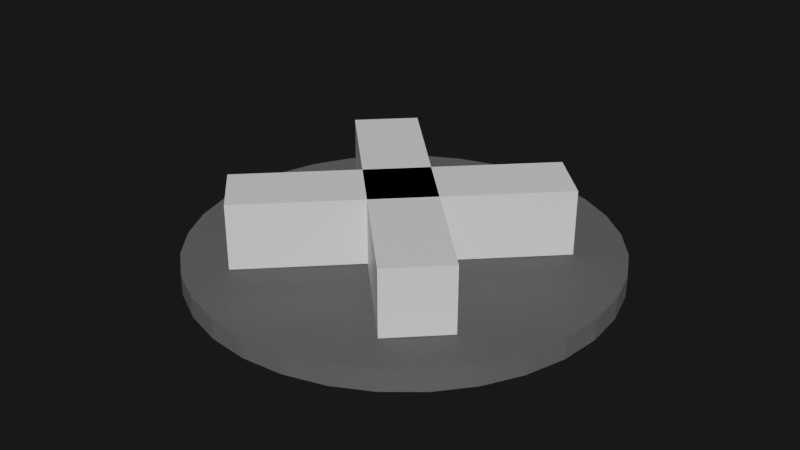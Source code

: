 # Source: X.blend  (saved by Blender 2.90.8; exported with 4.5.12 LTS)
import bpy
from mathutils import Matrix  # noqa: F401  (used for matrix-valued properties, if any)

bpy.ops.wm.read_factory_settings(use_empty=True)
scene = bpy.context.scene
scene.name = 'Scene'

# ---- collections
col_collection = bpy.data.collections.new('Collection'); scene.collection.children.link(col_collection)

# ---- materials (node trees are filled in below, after node groups)
mat_material_001 = bpy.data.materials.new('Material.001')
mat_material_001.use_transparent_shadow = False
mat_material_002 = bpy.data.materials.new('Material.002')
mat_material_002.use_transparent_shadow = False

# ---- material node trees
mat_material_001.use_nodes = True; mat_material_001.node_tree.nodes.clear()
_N = mat_material_001.node_tree.nodes; _L = mat_material_001.node_tree.links
n0 = _N.new('ShaderNodeBsdfPrincipled'); n0.name = 'Principled BSDF'; n0.location = (10, 300)
n0.distribution = 'GGX'
n0.subsurface_method = 'BURLEY'
n0.inputs[3].default_value = 1.45
n0.inputs[4].default_value = 0.1
n0.inputs[27].default_value = (0.07658, 0.07658, 0.07658, 1.0)
n0.inputs[28].default_value = 1.0
n1 = _N.new('ShaderNodeOutputMaterial'); n1.name = 'Material Output'; n1.location = (300, 300)
_L.new(n0.outputs[0], n1.inputs[0])
n1.is_active_output = True
mat_material_002.use_nodes = True; mat_material_002.node_tree.nodes.clear()
_N = mat_material_002.node_tree.nodes; _L = mat_material_002.node_tree.links
n0 = _N.new('ShaderNodeBsdfPrincipled'); n0.name = 'Principled BSDF'; n0.location = (10, 300)
n0.distribution = 'GGX'
n0.subsurface_method = 'BURLEY'
n0.inputs[3].default_value = 1.45
n0.inputs[27].default_value = (0.0, 0.0, 0.0, 1.0)
n0.inputs[28].default_value = 1.0
n1 = _N.new('ShaderNodeOutputMaterial'); n1.name = 'Material Output'; n1.location = (300, 300)
_L.new(n0.outputs[0], n1.inputs[0])
n1.is_active_output = True

# ---- world
world_world = bpy.data.worlds.new('World'); scene.world = world_world
world_world.use_nodes = True; world_world.node_tree.nodes.clear()
_N = world_world.node_tree.nodes; _L = world_world.node_tree.links
n0 = _N.new('ShaderNodeOutputWorld'); n0.name = 'World Output'; n0.location = (300, 300)
n1 = _N.new('ShaderNodeBackground'); n1.name = 'Background'; n1.location = (10, 300)
n1.inputs[0].default_value = (0.009018, 0.009018, 0.009018, 1.0)
_L.new(n1.outputs[0], n0.inputs[0])
n0.is_active_output = True
world_world.color = (0.05088, 0.05088, 0.05088)
world_world.use_sun_shadow = False
world_world.sun_shadow_jitter_overblur = 0.0

# ---- meshes
me_cylinder = bpy.data.meshes.new('Cylinder')
me_cylinder.from_pydata([(0.0, 1.0, -1.0), (0.0, 1.0, 1.0), (0.1951, 0.9808, -1.0), (0.1951, 0.9808, 1.0), (0.3827, 0.9239, -1.0), (0.3827, 0.9239, 1.0), (0.5556, 0.8315, -1.0), (0.5556, 0.8315, 1.0), (0.7071, 0.7071, -1.0), (0.7071, 0.7071, 1.0), (0.8315, 0.5556, -1.0), (0.8315, 0.5556, 1.0), (0.9239, 0.3827, -1.0), (0.9239, 0.3827, 1.0), (0.9808, 0.1951, -1.0), (0.9808, 0.1951, 1.0), (1.0, 7.55e-08, -1.0), (1.0, 7.55e-08, 1.0), (0.9808, -0.1951, -1.0), (0.9808, -0.1951, 1.0), (0.9239, -0.3827, -1.0), (0.9239, -0.3827, 1.0), (0.8315, -0.5556, -1.0), (0.8315, -0.5556, 1.0), (0.7071, -0.7071, -1.0), (0.7071, -0.7071, 1.0), (0.5556, -0.8315, -1.0), (0.5556, -0.8315, 1.0), (0.3827, -0.9239, -1.0), (0.3827, -0.9239, 1.0), (0.1951, -0.9808, -1.0), (0.1951, -0.9808, 1.0), (-3.258e-07, -1.0, -1.0), (-3.258e-07, -1.0, 1.0), (-0.1951, -0.9808, -1.0), (-0.1951, -0.9808, 1.0), (-0.3827, -0.9239, -1.0), (-0.3827, -0.9239, 1.0), (-0.5556, -0.8315, -1.0), (-0.5556, -0.8315, 1.0), (-0.7071, -0.7071, -1.0), (-0.7071, -0.7071, 1.0), (-0.8315, -0.5556, -1.0), (-0.8315, -0.5556, 1.0), (-0.9239, -0.3827, -1.0), (-0.9239, -0.3827, 1.0), (-0.9808, -0.1951, -1.0), (-0.9808, -0.1951, 1.0), (-1.0, 9.656e-07, -1.0), (-1.0, 9.656e-07, 1.0), (-0.9808, 0.1951, -1.0), (-0.9808, 0.1951, 1.0), (-0.9239, 0.3827, -1.0), (-0.9239, 0.3827, 1.0), (-0.8315, 0.5556, -1.0), (-0.8315, 0.5556, 1.0), (-0.7071, 0.7071, -1.0), (-0.7071, 0.7071, 1.0), (-0.5556, 0.8315, -1.0), (-0.5556, 0.8315, 1.0), (-0.3827, 0.9239, -1.0), (-0.3827, 0.9239, 1.0), (-0.1951, 0.9808, -1.0), (-0.1951, 0.9808, 1.0)], [], [(0, 1, 3, 2), (2, 3, 5, 4), (4, 5, 7, 6), (6, 7, 9, 8), (8, 9, 11, 10), (10, 11, 13, 12), (12, 13, 15, 14), (14, 15, 17, 16), (16, 17, 19, 18), (18, 19, 21, 20), (20, 21, 23, 22), (22, 23, 25, 24), (24, 25, 27, 26), (26, 27, 29, 28), (28, 29, 31, 30), (30, 31, 33, 32), (32, 33, 35, 34), (34, 35, 37, 36), (36, 37, 39, 38), (38, 39, 41, 40), (40, 41, 43, 42), (42, 43, 45, 44), (44, 45, 47, 46), (46, 47, 49, 48), (48, 49, 51, 50), (50, 51, 53, 52), (52, 53, 55, 54), (54, 55, 57, 56), (56, 57, 59, 58), (58, 59, 61, 60), (3, 1, 63, 61, 59, 57, 55, 53, 51, 49, 47, 45, 43, 41, 39, 37, 35, 33, 31, 29, 27, 25, 23, 21, 19, 17, 15, 13, 11, 9, 7, 5), (60, 61, 63, 62), (62, 63, 1, 0), (0, 2, 4, 6, 8, 10, 12, 14, 16, 18, 20, 22, 24, 26, 28, 30, 32, 34, 36, 38, 40, 42, 44, 46, 48, 50, 52, 54, 56, 58, 60, 62)])
_uv = me_cylinder.uv_layers.new(name='UVMap')
_uv.uv.foreach_set('vector', [1.0, 0.5, 1.0, 1.0, 0.9688, 1.0, 0.9688, 0.5, 0.9688, 0.5, 0.9688, 1.0, 0.9375, 1.0, 0.9375, 0.5, 0.9375, 0.5, 0.9375, 1.0, 0.9062, 1.0, 0.9062, 0.5, 0.9062, 0.5, 0.9062, 1.0, 0.875, 1.0, 0.875, 0.5, 0.875, 0.5, 0.875, 1.0, 0.8438, 1.0, 0.8438, 0.5, 0.8438, 0.5, 0.8438, 1.0, 0.8125, 1.0, 0.8125, 0.5, 0.8125, 0.5, 0.8125, 1.0, 0.7812, 1.0, 0.7812, 0.5, 0.7812, 0.5, 0.7812, 1.0, 0.75, 1.0, 0.75, 0.5, 0.75, 0.5, 0.75, 1.0, 0.7188, 1.0, 0.7188, 0.5, 0.7188, 0.5, 0.7188, 1.0, 0.6875, 1.0, 0.6875, 0.5, 0.6875, 0.5, 0.6875, 1.0, 0.6562, 1.0, 0.6562, 0.5, 0.6562, 0.5, 0.6562, 1.0, 0.625, 1.0, 0.625, 0.5, 0.625, 0.5, 0.625, 1.0, 0.5938, 1.0, 0.5938, 0.5, 0.5938, 0.5, 0.5938, 1.0, 0.5625, 1.0, 0.5625, 0.5, 0.5625, 0.5, 0.5625, 1.0, 0.5312, 1.0, 0.5312, 0.5, 0.5312, 0.5, 0.5312, 1.0, 0.5, 1.0, 0.5, 0.5, 0.5, 0.5, 0.5, 1.0, 0.4688, 1.0, 0.4688, 0.5, 0.4688, 0.5, 0.4688, 1.0, 0.4375, 1.0, 0.4375, 0.5, 0.4375, 0.5, 0.4375, 1.0, 0.4062, 1.0, 0.4062, 0.5, 0.4062, 0.5, 0.4062, 1.0, 0.375, 1.0, 0.375, 0.5, 0.375, 0.5, 0.375, 1.0, 0.3438, 1.0, 0.3438, 0.5, 0.3438, 0.5, 0.3438, 1.0, 0.3125, 1.0, 0.3125, 0.5, 0.3125, 0.5, 0.3125, 1.0, 0.2812, 1.0, 0.2812, 0.5, 0.2812, 0.5, 0.2812, 1.0, 0.25, 1.0, 0.25, 0.5, 0.25, 0.5, 0.25, 1.0, 0.2188, 1.0, 0.2188, 0.5, 0.2188, 0.5, 0.2188, 1.0, 0.1875, 1.0, 0.1875, 0.5, 0.1875, 0.5, 0.1875, 1.0, 0.1562, 1.0, 0.1562, 0.5, 0.1562, 0.5, 0.1562, 1.0, 0.125, 1.0, 0.125, 0.5, 0.125, 0.5, 0.125, 1.0, 0.09375, 1.0, 0.09375, 0.5, 0.09375, 0.5, 0.09375, 1.0, 0.0625, 1.0, 0.0625, 0.5, 0.2968, 0.4854, 0.25, 0.49, 0.2032, 0.4854, 0.1582, 0.4717, 0.1167, 0.4496, 0.08029, 0.4197, 0.05045, 0.3833, 0.02827, 0.3418, 0.01461, 0.2968, 0.01, 0.25, 0.01461, 0.2032, 0.02827, 0.1582, 0.05045, 0.1167, 0.08029, 0.08029, 0.1167, 0.05045, 0.1582, 0.02827, 0.2032, 0.01461, 0.25, 0.01, 0.2968, 0.01461, 0.3418, 0.02827, 0.3833, 0.05045, 0.4197, 0.08029, 0.4496, 0.1167, 0.4717, 0.1582, 0.4854, 0.2032, 0.49, 0.25, 0.4854, 0.2968, 0.4717, 0.3418, 0.4496, 0.3833, 0.4197, 0.4197, 0.3833, 0.4496, 0.3418, 0.4717, 0.0625, 0.5, 0.0625, 1.0, 0.03125, 1.0, 0.03125, 0.5, 0.03125, 0.5, 0.03125, 1.0, 0.0, 1.0, 0.0, 0.5, 0.75, 0.49, 0.7968, 0.4854, 0.8418, 0.4717, 0.8833, 0.4496, 0.9197, 0.4197, 0.9496, 0.3833, 0.9717, 0.3418, 0.9854, 0.2968, 0.99, 0.25, 0.9854, 0.2032, 0.9717, 0.1582, 0.9496, 0.1167, 0.9197, 0.08029, 0.8833, 0.05045, 0.8418, 0.02827, 0.7968, 0.01461, 0.75, 0.01, 0.7032, 0.01461, 0.6582, 0.02827, 0.6167, 0.05045, 0.5803, 0.08029, 0.5504, 0.1167, 0.5283, 0.1582, 0.5146, 0.2032, 0.51, 0.25, 0.5146, 0.2968, 0.5283, 0.3418, 0.5504, 0.3833, 0.5803, 0.4197, 0.6167, 0.4496, 0.6582, 0.4717, 0.7032, 0.4854])
me_cylinder.materials.append(mat_material_001)
me_cylinder.use_remesh_fix_poles = True
me_cylinder.use_remesh_preserve_attributes = False
me_cylinder.use_mirror_vertex_groups = False
me_cylinder.update()
me_cube_002 = bpy.data.meshes.new('Cube.002')
me_cube_002.from_pydata([(-1.0, -1.0, -1.0), (-1.0, -1.0, 1.0), (-1.0, 1.0, -1.0), (-1.0, 1.0, 1.0), (1.0, -1.0, -1.0), (1.0, -1.0, 1.0), (1.0, 1.0, -1.0), (1.0, 1.0, 1.0), (-4.87, 0.2053, -1.0), (-4.87, 0.2053, 1.0), (4.87, 0.2053, -1.0), (4.87, 0.2053, 1.0), (-4.87, -0.2053, -1.0), (-4.87, -0.2053, 1.0), (4.87, -0.2053, -1.0), (4.87, -0.2053, 1.0)], [], [(0, 1, 3, 2), (2, 3, 7, 6), (6, 7, 5, 4), (4, 5, 1, 0), (2, 6, 4, 0), (7, 3, 1, 5), (8, 9, 11, 10), (10, 11, 15, 14), (14, 15, 13, 12), (12, 13, 9, 8), (10, 14, 12, 8), (15, 11, 9, 13)])
_uv = me_cube_002.uv_layers.new(name='UVMap')
_uv.uv.foreach_set('vector', [0.375, 0.0, 0.625, 0.0, 0.625, 0.25, 0.375, 0.25, 0.375, 0.25, 0.625, 0.25, 0.625, 0.5, 0.375, 0.5, 0.375, 0.5, 0.625, 0.5, 0.625, 0.75, 0.375, 0.75, 0.375, 0.75, 0.625, 0.75, 0.625, 1.0, 0.375, 1.0, 0.125, 0.5, 0.375, 0.5, 0.375, 0.75, 0.125, 0.75, 0.625, 0.5, 0.875, 0.5, 0.875, 0.75, 0.625, 0.75, 0.375, 0.0, 0.625, 0.0, 0.625, 0.25, 0.375, 0.25, 0.375, 0.25, 0.625, 0.25, 0.625, 0.5, 0.375, 0.5, 0.375, 0.5, 0.625, 0.5, 0.625, 0.75, 0.375, 0.75, 0.375, 0.75, 0.625, 0.75, 0.625, 1.0, 0.375, 1.0, 0.125, 0.5, 0.375, 0.5, 0.375, 0.75, 0.125, 0.75, 0.625, 0.5, 0.875, 0.5, 0.875, 0.75, 0.625, 0.75])
me_cube_002.materials.append(mat_material_002)
me_cube_002.use_remesh_fix_poles = True
me_cube_002.use_remesh_preserve_attributes = False
me_cube_002.use_mirror_vertex_groups = False
me_cube_002.update()

# ---- objects
ob_cylinder = bpy.data.objects.new('Cylinder', me_cylinder)
ob_cube_001 = bpy.data.objects.new('Cube.001', me_cube_002)

# ---- transforms, parenting, visibility, modifiers, constraints
ob_cylinder.location = (0.0, 0.0, 0.0)
ob_cylinder.scale = (1.0, 1.0, 0.05)
ob_cylinder.lineart.crease_threshold = 0.0
ob_cube_001.location = (0.0, -0.03, 0.21)
ob_cube_001.rotation_euler = (0.0, 0.0, 0.7854)
ob_cube_001.scale = (-0.155, 0.7547, -0.155)
ob_cube_001.lineart.crease_threshold = 0.0

# ---- collection membership
col_collection.objects.link(ob_cylinder)
col_collection.objects.link(ob_cube_001)

# ---- scene / render settings (as saved in the file)
scene.frame_start = 1; scene.frame_end = 250; scene.frame_set(11)
scene.render.engine = 'BLENDER_EEVEE_NEXT'
scene.cycles.use_denoising = False
scene.cycles.samples = 128
scene.cycles.sampling_pattern = 'TABULATED_SOBOL'
scene.cycles.use_adaptive_sampling = False
scene.cycles.use_light_tree = False
scene.view_settings.view_transform = 'Filmic'
bpy.context.view_layer.update()

# ---- added for rendering (the .blend has no active camera and no usable light): camera, sun
cam_auto = bpy.data.cameras.new('AutoCamera')
cam_auto.lens = 50.0
cam_auto.sensor_width = 36.0
cam_auto.clip_end = 1000.0
ob_auto_camera = bpy.data.objects.new('AutoCamera', cam_auto)
scene.collection.objects.link(ob_auto_camera)
ob_auto_camera.location = (2.81918, -3.41302, 2.41283)
ob_auto_camera.rotation_euler = (1.09748, -7.21219e-08, 0.694738)
scene.camera = ob_auto_camera
light_auto_sun = bpy.data.lights.new('AutoSun', 'SUN')
light_auto_sun.energy = 3.0
light_auto_sun.angle = 0.0523599
ob_auto_sun = bpy.data.objects.new('AutoSun', light_auto_sun)
scene.collection.objects.link(ob_auto_sun)
ob_auto_sun.rotation_euler = (0.872665, 0.174533, 0.523599)
bpy.context.view_layer.update()
